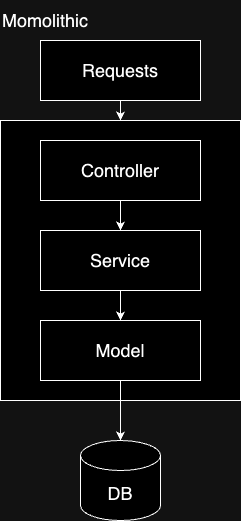

The diagram above was exported from draw.io. Its source (the exported page's mxGraphModel, read from the mxfile embedded in the PNG):
<mxGraphModel dx="1674" dy="828" grid="1" gridSize="10" guides="1" tooltips="1" connect="1" arrows="1" fold="1" page="1" pageScale="1" pageWidth="827" pageHeight="1169" math="0" shadow="0">
  <root>
    <mxCell id="0" />
    <mxCell id="1" parent="0" />
    <mxCell id="2" value="" style="rounded=0;whiteSpace=wrap;html=1;" vertex="1" parent="1">
      <mxGeometry x="120" y="200" width="240" height="280" as="geometry" />
    </mxCell>
    <mxCell id="3" value="" style="edgeStyle=orthogonalEdgeStyle;rounded=0;orthogonalLoop=1;jettySize=auto;html=1;" edge="1" source="4" target="6" parent="1">
      <mxGeometry relative="1" as="geometry" />
    </mxCell>
    <mxCell id="4" value="&lt;font style=&quot;font-size: 18px;&quot;&gt;Controller&lt;/font&gt;" style="rounded=0;whiteSpace=wrap;html=1;" vertex="1" parent="1">
      <mxGeometry x="160" y="220" width="160" height="60" as="geometry" />
    </mxCell>
    <mxCell id="5" value="" style="edgeStyle=orthogonalEdgeStyle;rounded=0;orthogonalLoop=1;jettySize=auto;html=1;" edge="1" source="6" target="7" parent="1">
      <mxGeometry relative="1" as="geometry" />
    </mxCell>
    <mxCell id="6" value="&lt;font style=&quot;font-size: 18px;&quot;&gt;Service&lt;/font&gt;" style="whiteSpace=wrap;html=1;rounded=0;" vertex="1" parent="1">
      <mxGeometry x="160" y="310" width="160" height="60" as="geometry" />
    </mxCell>
    <mxCell id="7" value="&lt;font style=&quot;font-size: 18px;&quot;&gt;Mode&lt;span style=&quot;background-color: initial;&quot;&gt;l&lt;/span&gt;&lt;/font&gt;" style="whiteSpace=wrap;html=1;rounded=0;" vertex="1" parent="1">
      <mxGeometry x="160" y="400" width="160" height="60" as="geometry" />
    </mxCell>
    <mxCell id="8" value="&lt;font style=&quot;font-size: 18px;&quot;&gt;Momolithic&lt;/font&gt;" style="text;html=1;align=left;verticalAlign=middle;resizable=0;points=[];autosize=1;strokeColor=none;fillColor=none;" vertex="1" parent="1">
      <mxGeometry x="120" y="80" width="110" height="40" as="geometry" />
    </mxCell>
    <mxCell id="9" value="&lt;font style=&quot;font-size: 18px;&quot;&gt;DB&lt;/font&gt;" style="shape=cylinder3;whiteSpace=wrap;html=1;boundedLbl=1;backgroundOutline=1;size=15;" vertex="1" parent="1">
      <mxGeometry x="200" y="520" width="80" height="80" as="geometry" />
    </mxCell>
    <mxCell id="10" style="edgeStyle=orthogonalEdgeStyle;rounded=0;orthogonalLoop=1;jettySize=auto;html=1;entryX=0.5;entryY=0;entryDx=0;entryDy=0;entryPerimeter=0;" edge="1" source="7" target="9" parent="1">
      <mxGeometry relative="1" as="geometry" />
    </mxCell>
    <mxCell id="11" style="edgeStyle=orthogonalEdgeStyle;rounded=0;orthogonalLoop=1;jettySize=auto;html=1;entryX=0.5;entryY=0;entryDx=0;entryDy=0;" edge="1" source="12" target="2" parent="1">
      <mxGeometry relative="1" as="geometry" />
    </mxCell>
    <mxCell id="12" value="&lt;span style=&quot;font-size: 18px;&quot;&gt;Requests&lt;/span&gt;" style="rounded=0;whiteSpace=wrap;html=1;" vertex="1" parent="1">
      <mxGeometry x="160" y="120" width="160" height="60" as="geometry" />
    </mxCell>
  </root>
</mxGraphModel>